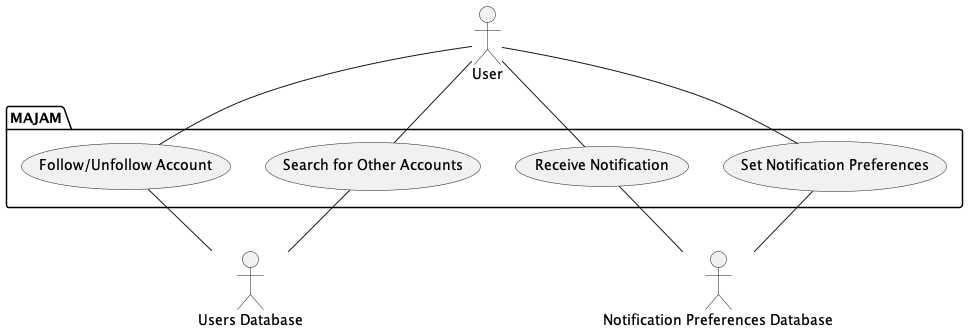

The diagram above was rendered by PlantUML. Its source (embedded in the PNG):
@startuml

actor "User" as user
actor "Users Database" as userDb
actor "Notification Preferences Database" as notifDb

package "MAJAM" {
	usecase "Search for Other Accounts" as Search
	usecase "Follow/Unfollow Account" as Follow
	usecase "Set Notification Preferences" as SetNotifPref
	usecase "Receive Notification" as RecvNotif
}

user -- Search
Search -- userDb

user -- Follow
Follow -- userDb

user -- SetNotifPref
SetNotifPref -- notifDb

user -- RecvNotif
RecvNotif -- notifDb

@enduml